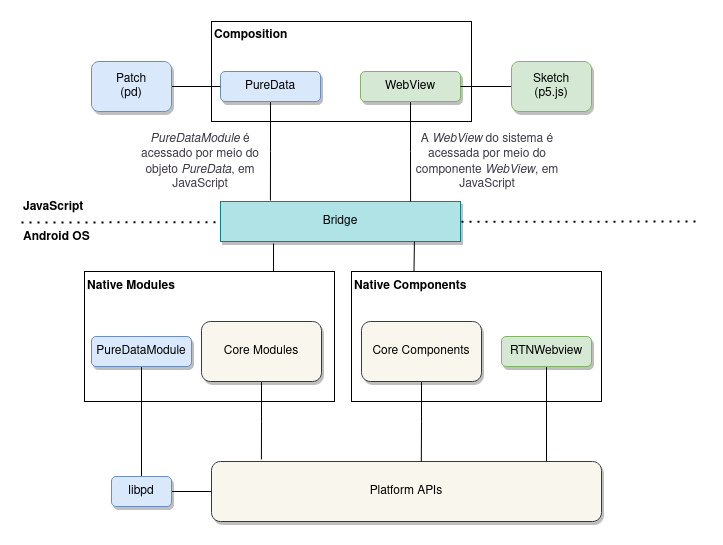

The diagram above was exported from draw.io. Its source (the exported page's mxGraphModel, read from the mxfile embedded in the PNG):
<mxGraphModel dx="880" dy="478" grid="1" gridSize="10" guides="1" tooltips="1" connect="1" arrows="1" fold="1" page="1" pageScale="1" pageWidth="827" pageHeight="1169" math="0" shadow="0">
  <root>
    <mxCell id="0" />
    <mxCell id="1" parent="0" />
    <mxCell id="ukHH50WtbP15JJEupsnj-1" value="" style="endArrow=none;dashed=1;html=1;dashPattern=1 3;strokeWidth=2;rounded=0;exitX=0;exitY=0;exitDx=0;exitDy=0;" parent="1" source="ukHH50WtbP15JJEupsnj-3" edge="1">
      <mxGeometry width="50" height="50" relative="1" as="geometry">
        <mxPoint x="30" y="279" as="sourcePoint" />
        <mxPoint x="760" y="280" as="targetPoint" />
      </mxGeometry>
    </mxCell>
    <mxCell id="ukHH50WtbP15JJEupsnj-3" value="Android OS" style="text;html=1;strokeColor=none;fillColor=none;align=left;verticalAlign=middle;whiteSpace=wrap;rounded=0;fontStyle=1" parent="1" vertex="1">
      <mxGeometry x="80" y="281" width="90" height="30" as="geometry" />
    </mxCell>
    <mxCell id="ukHH50WtbP15JJEupsnj-4" value="Bridge" style="rounded=0;whiteSpace=wrap;html=1;fillColor=#b0e3e6;strokeColor=#0e8088;shadow=1;" parent="1" vertex="1">
      <mxGeometry x="279" y="260" width="240" height="40" as="geometry" />
    </mxCell>
    <mxCell id="ukHH50WtbP15JJEupsnj-5" value="Platform APIs" style="rounded=1;whiteSpace=wrap;html=1;fillColor=#f9f7ed;strokeColor=#36393d;shadow=1;" parent="1" vertex="1">
      <mxGeometry x="270" y="520" width="390" height="60" as="geometry" />
    </mxCell>
    <mxCell id="ukHH50WtbP15JJEupsnj-24" style="edgeStyle=orthogonalEdgeStyle;rounded=0;orthogonalLoop=1;jettySize=auto;html=1;exitX=0.75;exitY=0;exitDx=0;exitDy=0;entryX=0.221;entryY=1.05;entryDx=0;entryDy=0;entryPerimeter=0;endArrow=none;endFill=0;" parent="1" source="ukHH50WtbP15JJEupsnj-7" target="ukHH50WtbP15JJEupsnj-4" edge="1">
      <mxGeometry relative="1" as="geometry" />
    </mxCell>
    <mxCell id="ukHH50WtbP15JJEupsnj-7" value="" style="rounded=0;whiteSpace=wrap;html=1;" parent="1" vertex="1">
      <mxGeometry x="143" y="330" width="250" height="130" as="geometry" />
    </mxCell>
    <mxCell id="ukHH50WtbP15JJEupsnj-8" value="Native Modules" style="text;html=1;strokeColor=none;fillColor=none;align=left;verticalAlign=middle;whiteSpace=wrap;rounded=0;fontStyle=1" parent="1" vertex="1">
      <mxGeometry x="144" y="330" width="110" height="30" as="geometry" />
    </mxCell>
    <mxCell id="ukHH50WtbP15JJEupsnj-21" style="edgeStyle=orthogonalEdgeStyle;rounded=0;orthogonalLoop=1;jettySize=auto;html=1;exitX=0.5;exitY=1;exitDx=0;exitDy=0;entryX=0.5;entryY=0;entryDx=0;entryDy=0;endArrow=none;endFill=0;" parent="1" source="ukHH50WtbP15JJEupsnj-10" target="ukHH50WtbP15JJEupsnj-19" edge="1">
      <mxGeometry relative="1" as="geometry" />
    </mxCell>
    <mxCell id="ukHH50WtbP15JJEupsnj-10" value="PureDataModule" style="rounded=1;whiteSpace=wrap;html=1;fillColor=#dae8fc;strokeColor=#6c8ebf;shadow=1;" parent="1" vertex="1">
      <mxGeometry x="150" y="395" width="100" height="30" as="geometry" />
    </mxCell>
    <mxCell id="ukHH50WtbP15JJEupsnj-46" style="edgeStyle=orthogonalEdgeStyle;rounded=0;orthogonalLoop=1;jettySize=auto;html=1;exitX=0.25;exitY=0;exitDx=0;exitDy=0;entryX=0.808;entryY=1;entryDx=0;entryDy=0;entryPerimeter=0;endArrow=none;endFill=0;" parent="1" source="ukHH50WtbP15JJEupsnj-13" target="ukHH50WtbP15JJEupsnj-4" edge="1">
      <mxGeometry relative="1" as="geometry" />
    </mxCell>
    <mxCell id="ukHH50WtbP15JJEupsnj-13" value="" style="rounded=0;whiteSpace=wrap;html=1;" parent="1" vertex="1">
      <mxGeometry x="410" y="330" width="250" height="130" as="geometry" />
    </mxCell>
    <mxCell id="ukHH50WtbP15JJEupsnj-14" value="Native Components" style="text;html=1;strokeColor=none;fillColor=none;align=left;verticalAlign=middle;whiteSpace=wrap;rounded=0;fontStyle=1" parent="1" vertex="1">
      <mxGeometry x="411" y="330" width="116" height="30" as="geometry" />
    </mxCell>
    <mxCell id="ukHH50WtbP15JJEupsnj-27" style="edgeStyle=orthogonalEdgeStyle;rounded=0;orthogonalLoop=1;jettySize=auto;html=1;exitX=0.5;exitY=1;exitDx=0;exitDy=0;entryX=0.538;entryY=0;entryDx=0;entryDy=0;entryPerimeter=0;endArrow=none;endFill=0;" parent="1" source="ukHH50WtbP15JJEupsnj-15" target="ukHH50WtbP15JJEupsnj-5" edge="1">
      <mxGeometry relative="1" as="geometry" />
    </mxCell>
    <mxCell id="ukHH50WtbP15JJEupsnj-15" value="Core Components" style="rounded=1;whiteSpace=wrap;html=1;fillColor=#f9f7ed;strokeColor=#36393d;shadow=1;" parent="1" vertex="1">
      <mxGeometry x="420" y="380" width="120" height="60" as="geometry" />
    </mxCell>
    <mxCell id="ukHH50WtbP15JJEupsnj-29" style="edgeStyle=orthogonalEdgeStyle;rounded=0;orthogonalLoop=1;jettySize=auto;html=1;exitX=0.5;exitY=1;exitDx=0;exitDy=0;entryX=0.859;entryY=0;entryDx=0;entryDy=0;entryPerimeter=0;endArrow=none;endFill=0;" parent="1" source="ukHH50WtbP15JJEupsnj-16" target="ukHH50WtbP15JJEupsnj-5" edge="1">
      <mxGeometry relative="1" as="geometry" />
    </mxCell>
    <mxCell id="ukHH50WtbP15JJEupsnj-16" value="RTNWebview" style="rounded=1;whiteSpace=wrap;html=1;fillColor=#d5e8d4;strokeColor=#82b366;shadow=1;" parent="1" vertex="1">
      <mxGeometry x="560" y="395" width="90" height="30" as="geometry" />
    </mxCell>
    <mxCell id="ukHH50WtbP15JJEupsnj-30" style="edgeStyle=orthogonalEdgeStyle;rounded=0;orthogonalLoop=1;jettySize=auto;html=1;exitX=1;exitY=0.5;exitDx=0;exitDy=0;entryX=0;entryY=0.5;entryDx=0;entryDy=0;endArrow=none;endFill=0;" parent="1" source="ukHH50WtbP15JJEupsnj-19" target="ukHH50WtbP15JJEupsnj-5" edge="1">
      <mxGeometry relative="1" as="geometry" />
    </mxCell>
    <mxCell id="ukHH50WtbP15JJEupsnj-19" value="libpd" style="rounded=1;whiteSpace=wrap;html=1;fillColor=#dae8fc;strokeColor=#6c8ebf;shadow=1;" parent="1" vertex="1">
      <mxGeometry x="170" y="535" width="60" height="30" as="geometry" />
    </mxCell>
    <mxCell id="ukHH50WtbP15JJEupsnj-26" style="edgeStyle=orthogonalEdgeStyle;rounded=0;orthogonalLoop=1;jettySize=auto;html=1;exitX=0.5;exitY=1;exitDx=0;exitDy=0;entryX=0.128;entryY=-0.033;entryDx=0;entryDy=0;entryPerimeter=0;endArrow=none;endFill=0;" parent="1" source="ukHH50WtbP15JJEupsnj-20" target="ukHH50WtbP15JJEupsnj-5" edge="1">
      <mxGeometry relative="1" as="geometry" />
    </mxCell>
    <mxCell id="ukHH50WtbP15JJEupsnj-20" value="Core Modules" style="rounded=1;whiteSpace=wrap;html=1;fillColor=#f9f7ed;strokeColor=#36393d;shadow=1;" parent="1" vertex="1">
      <mxGeometry x="260" y="380" width="120" height="60" as="geometry" />
    </mxCell>
    <mxCell id="ukHH50WtbP15JJEupsnj-35" value="" style="rounded=0;whiteSpace=wrap;html=1;" parent="1" vertex="1">
      <mxGeometry x="270" y="80" width="260" height="100" as="geometry" />
    </mxCell>
    <mxCell id="ukHH50WtbP15JJEupsnj-34" style="edgeStyle=orthogonalEdgeStyle;rounded=0;orthogonalLoop=1;jettySize=auto;html=1;exitX=0.5;exitY=1;exitDx=0;exitDy=0;entryX=0.208;entryY=-0.025;entryDx=0;entryDy=0;entryPerimeter=0;endArrow=none;endFill=0;" parent="1" source="ukHH50WtbP15JJEupsnj-32" target="ukHH50WtbP15JJEupsnj-4" edge="1">
      <mxGeometry relative="1" as="geometry" />
    </mxCell>
    <mxCell id="ukHH50WtbP15JJEupsnj-32" value="PureData" style="rounded=1;whiteSpace=wrap;html=1;fillColor=#dae8fc;strokeColor=#6c8ebf;shadow=1;" parent="1" vertex="1">
      <mxGeometry x="279" y="130" width="100" height="30" as="geometry" />
    </mxCell>
    <mxCell id="ukHH50WtbP15JJEupsnj-36" value="Composition" style="text;html=1;strokeColor=none;fillColor=none;align=left;verticalAlign=middle;whiteSpace=wrap;rounded=0;fontStyle=1" parent="1" vertex="1">
      <mxGeometry x="271" y="79" width="101" height="30" as="geometry" />
    </mxCell>
    <mxCell id="ukHH50WtbP15JJEupsnj-40" style="edgeStyle=orthogonalEdgeStyle;rounded=0;orthogonalLoop=1;jettySize=auto;html=1;exitX=0.5;exitY=1;exitDx=0;exitDy=0;entryX=0.792;entryY=0;entryDx=0;entryDy=0;entryPerimeter=0;endArrow=none;endFill=0;" parent="1" source="ukHH50WtbP15JJEupsnj-39" target="ukHH50WtbP15JJEupsnj-4" edge="1">
      <mxGeometry relative="1" as="geometry" />
    </mxCell>
    <mxCell id="ukHH50WtbP15JJEupsnj-39" value="WebView" style="rounded=1;whiteSpace=wrap;html=1;fillColor=#d5e8d4;strokeColor=#82b366;shadow=1;" parent="1" vertex="1">
      <mxGeometry x="419" y="130" width="100" height="30" as="geometry" />
    </mxCell>
    <mxCell id="ukHH50WtbP15JJEupsnj-45" style="edgeStyle=orthogonalEdgeStyle;rounded=0;orthogonalLoop=1;jettySize=auto;html=1;exitX=0;exitY=0.5;exitDx=0;exitDy=0;endArrow=none;endFill=0;" parent="1" source="ukHH50WtbP15JJEupsnj-42" target="ukHH50WtbP15JJEupsnj-39" edge="1">
      <mxGeometry relative="1" as="geometry" />
    </mxCell>
    <mxCell id="ukHH50WtbP15JJEupsnj-42" value="&lt;div&gt;Sketch&lt;/div&gt;(p5.js)" style="rounded=1;whiteSpace=wrap;html=1;fillColor=#d5e8d4;strokeColor=#82b366;shadow=1;" parent="1" vertex="1">
      <mxGeometry x="570" y="120" width="80" height="50" as="geometry" />
    </mxCell>
    <mxCell id="ukHH50WtbP15JJEupsnj-44" style="edgeStyle=orthogonalEdgeStyle;rounded=0;orthogonalLoop=1;jettySize=auto;html=1;exitX=1;exitY=0.5;exitDx=0;exitDy=0;entryX=0;entryY=0.5;entryDx=0;entryDy=0;endArrow=none;endFill=0;" parent="1" source="ukHH50WtbP15JJEupsnj-43" target="ukHH50WtbP15JJEupsnj-32" edge="1">
      <mxGeometry relative="1" as="geometry" />
    </mxCell>
    <mxCell id="ukHH50WtbP15JJEupsnj-43" value="&lt;div&gt;Patch&lt;/div&gt;(pd)" style="rounded=1;whiteSpace=wrap;html=1;fillColor=#dae8fc;strokeColor=#6c8ebf;shadow=1;" parent="1" vertex="1">
      <mxGeometry x="150" y="120" width="80" height="50" as="geometry" />
    </mxCell>
    <mxCell id="sHtTVi8vv1DDG3-rm4iK-1" value="JavaScript" style="text;html=1;strokeColor=none;fillColor=none;align=left;verticalAlign=middle;whiteSpace=wrap;rounded=0;fontStyle=1" parent="1" vertex="1">
      <mxGeometry x="80" y="251" width="90" height="30" as="geometry" />
    </mxCell>
    <mxCell id="4deR6aDFBSf8LZS8dqHG-1" value="&lt;i&gt;PureDataModule&lt;/i&gt; é acessado por meio do objeto &lt;i&gt;PureData&lt;/i&gt;, em JavaScript" style="text;html=1;strokeColor=none;fillColor=none;align=center;verticalAlign=middle;whiteSpace=wrap;rounded=0;fontColor=#3d3846;" vertex="1" parent="1">
      <mxGeometry x="189" y="180" width="140" height="80" as="geometry" />
    </mxCell>
    <mxCell id="4deR6aDFBSf8LZS8dqHG-2" value="A &lt;i&gt;WebView&lt;/i&gt; do sistema é acessada por meio do componente &lt;i&gt; WebView&lt;/i&gt;, em JavaScript" style="text;html=1;strokeColor=none;fillColor=none;align=center;verticalAlign=middle;whiteSpace=wrap;rounded=0;fontColor=#3d3846;" vertex="1" parent="1">
      <mxGeometry x="471" y="180" width="150" height="80" as="geometry" />
    </mxCell>
  </root>
</mxGraphModel>